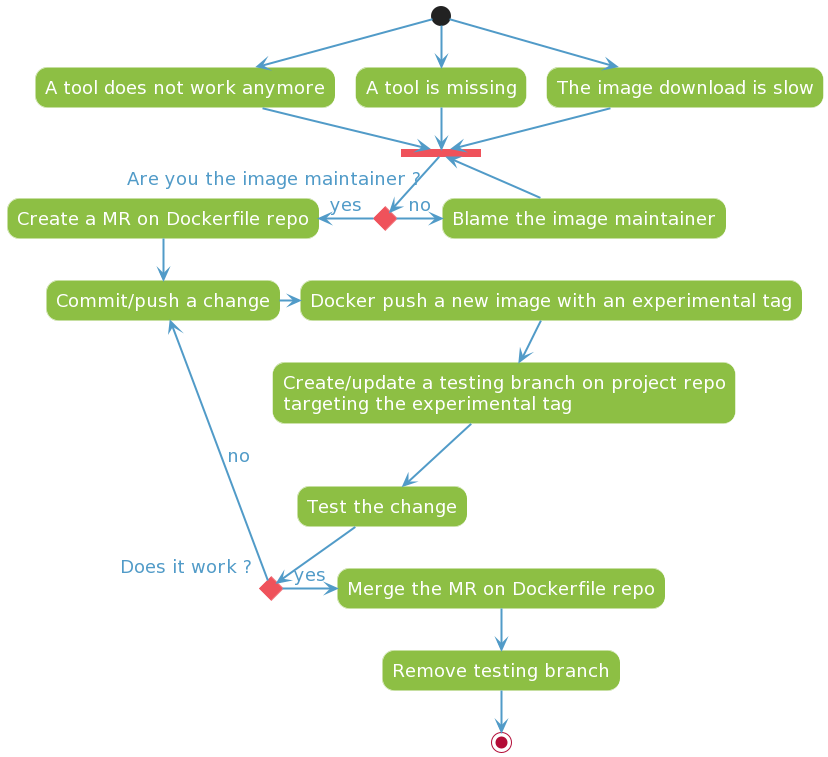

The diagram above was rendered by PlantUML. Its source (embedded in the PNG):
@startuml
'https://plantuml-documentation.readthedocs.io/en/latest/formatting/all-skin-params.html'

'red : #B11E3E '
'blue : #519BC8 '
'green : #8DBF44 '
'pink : #EF525B '
'grey : #888888 '
'light grey : #EEEEEE '

'to list all fonts :'
'listfonts'

skinparam backgroundColor transparent
skinparam defaultFontColor #519BC8
skinparam defaultFontSize 18
skinparam defaultFontStyle bold
skinparam arrowColor #519BC8
skinparam arrowThickness 2
skinparam shadowing false

skinparam note {
    backgroundColor #888888
    fontColor white
    borderColor white
}
skinparam actor {
    borderColor #EF525B
    backgroundColor #EF525B
    fontColor #EF525B
}
skinparam agent {
    borderColor white
    backGroundcolor #8DBF44
    fontColor white
}
skinparam database {
    borderColor white
    backGroundcolor #519BC8
    fontColor white
} 
skinparam rectangle {
    borderColor #888888
    backGroundcolor #EEEEEE
    fontColor #888888
}
skinparam cloud {
    borderColor #888888
    backGroundcolor #EEEEEE
    fontColor #888888
}
skinparam folder {
    borderColor #888888
    backGroundcolor #EEEEEE
    fontColor #888888
}
'package folder style'
skinparam package {
    borderColor #888888
    backGroundcolor #EEEEEE
    fontColor #888888
}
'frame can be used for web page apps'
skinparam frame {
    borderColor black
    backGroundcolor white
    fontColor 888888
}
'rectangle with component symbol in top right corner'
skinparam component {
    borderColor white
    backGroundcolor #8DBF44
    fontColor white
}
'rectangle with file symbol in top right corner'
skinparam artifact {
    borderColor white
    backGroundcolor #8DBF44
    fontColor white
}
skinparam node {
    borderColor white
    backGroundcolor #8DBF44
    fontColor white
}
skinparam queue {
    borderColor white
    backGroundcolor #519BC8
    fontColor white
}
skinparam file {
    borderColor white
    backGroundcolor #888888
    fontColor white
}
'round shape'
skinparam storage {
    borderColor white
    backGroundcolor #519BC8
    fontColor white
}
skinparam interface {
    borderColor #B30C37
    backGroundcolor #EF525B
}
skinparam boundary {
    borderColor #B30C37
    backGroundcolor #EF525B
}
skinparam entity {
    borderColor #B30C37
    backGroundcolor #EF525B
}
skinparam control {
    borderColor #B30C37
    backGroundcolor #EF525B
}
skinparam sequence {
    'Participants'
    ParticipantFontColor white
    ParticipantBackgroundColor #8DBF44
    ParticipantBorderColor white
    'Participants lines'
	LifeLineBorderColor #888888
	LifeLineBorderThickness 2
    'Sections'
    DividerFontColor #555555
    DividerBorderColor #888888
    DividerBackGroundcolor #EEEEEE
    'Groups'
    GroupHeaderFontColor #555555
    GroupBorderColor #888888
    GroupBackGroundcolor #EEEEEE
}
'round shape'
skinparam usecase {
    borderColor white
    fontColor white
    backgroundColor #8DBF44
}
skinparam activity {
    startColor #B30C37
    endColor #B30C37
    barColor #EF525B
    'circles'
    borderColor white
    fontColor white
    backgroundColor #8DBF44
    'if'
    diamondBackgroundColor #EF525B
    diamondBorderColor #EF525B
    diamondFontColor #EF525B
}
skinparam class {
    fontColor white
    backgroundColor white
    borderColor #8DBF44
    headerBackgroundColor #8DBF44
    headerFontColor #8DBF44
    stereotypeBorderColor #B11E3E
}
skinparam stereotype {
    cBackgroundColor physical
    cBorderColor white
    eBackgroundColor pink
    eBorderColor white
    iBackgroundColor moccasin
    iBorderColor white
    aBackgroundColor lavender
    aBorderColor white
}
skinparam state {
    attributeFontColor white
    backgroundColor #8DBF44
    fontColor white
    borderColor white
    startColor #B30C37
    endColor #B30C37
}


(*) -down-> "A tool does not work anymore"
      -down-> ===B1===
  (*) -down-> "A tool is missing"
      -down-> ===B1===
  (*) -down-> "The image download is slow"
      -down-> ===B1===

  -down-> if "Are you the image maintainer ?" then

  -left->[yes] "Create a MR on Dockerfile repo"
  -down-> "Commit/push a change"
  -right-> "Docker push a new image with an experimental tag"
  -down-> "Create/update a testing branch on project repo\ntargeting the experimental tag"
  -down-> "Test the change"
  if "Does it work ?" then
    -> [yes] "Merge the MR on Dockerfile repo"
    -down-> "Remove testing branch"
    -down-> (*)
  else
    -> [no] "Commit/push a change"
  endif

else

  ->[no] "Blame the image maintainer"
  -left-> ===B1===

endif
@enduml